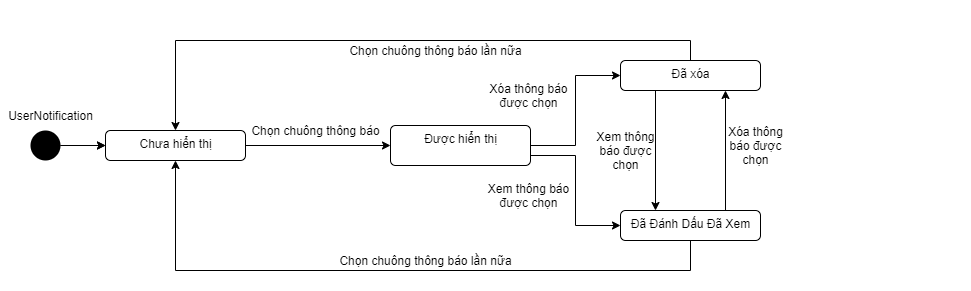

The diagram above was exported from draw.io. Its source (the exported page's mxGraphModel, read from the mxfile embedded in the PNG):
<mxGraphModel dx="1865" dy="1749" grid="1" gridSize="10" guides="1" tooltips="1" connect="1" arrows="1" fold="1" page="1" pageScale="1" pageWidth="827" pageHeight="1169" math="0" shadow="0">
  <root>
    <mxCell id="0" />
    <mxCell id="1" parent="0" />
    <mxCell id="u50XIv3UcbwI38wUe0t2-1" value="" style="rounded=0;whiteSpace=wrap;html=1;strokeColor=none;" parent="1" vertex="1">
      <mxGeometry x="-90" y="-100" width="970" height="290" as="geometry" />
    </mxCell>
    <mxCell id="3YWmeVObOPSd6eo7wQ3M-4" style="edgeStyle=orthogonalEdgeStyle;rounded=0;orthogonalLoop=1;jettySize=auto;html=1;exitX=1;exitY=0.5;exitDx=0;exitDy=0;" parent="1" source="KD7-biFV7sFt9sYgwgjD-1" target="3YWmeVObOPSd6eo7wQ3M-3" edge="1">
      <mxGeometry relative="1" as="geometry">
        <mxPoint x="100" y="45" as="sourcePoint" />
      </mxGeometry>
    </mxCell>
    <mxCell id="3YWmeVObOPSd6eo7wQ3M-9" style="edgeStyle=orthogonalEdgeStyle;rounded=0;orthogonalLoop=1;jettySize=auto;html=1;entryX=0;entryY=0.5;entryDx=0;entryDy=0;exitX=1;exitY=0.75;exitDx=0;exitDy=0;" parent="1" source="3YWmeVObOPSd6eo7wQ3M-3" target="3YWmeVObOPSd6eo7wQ3M-6" edge="1">
      <mxGeometry relative="1" as="geometry" />
    </mxCell>
    <mxCell id="KD7-biFV7sFt9sYgwgjD-6" style="edgeStyle=orthogonalEdgeStyle;rounded=0;orthogonalLoop=1;jettySize=auto;html=1;entryX=0;entryY=0.5;entryDx=0;entryDy=0;" parent="1" source="3YWmeVObOPSd6eo7wQ3M-3" target="3YWmeVObOPSd6eo7wQ3M-7" edge="1">
      <mxGeometry relative="1" as="geometry" />
    </mxCell>
    <mxCell id="3YWmeVObOPSd6eo7wQ3M-3" value="Được hiển thị" style="html=1;align=center;verticalAlign=top;rounded=1;absoluteArcSize=1;arcSize=10;dashed=0;" parent="1" vertex="1">
      <mxGeometry x="300" y="25" width="140" height="40" as="geometry" />
    </mxCell>
    <mxCell id="3YWmeVObOPSd6eo7wQ3M-5" value="Chọn chuông thông báo" style="text;html=1;align=center;verticalAlign=middle;resizable=0;points=[];autosize=1;" parent="1" vertex="1">
      <mxGeometry x="155" y="20" width="140" height="20" as="geometry" />
    </mxCell>
    <mxCell id="3YWmeVObOPSd6eo7wQ3M-13" style="edgeStyle=orthogonalEdgeStyle;rounded=0;orthogonalLoop=1;jettySize=auto;html=1;entryX=0.75;entryY=1;entryDx=0;entryDy=0;exitX=0.75;exitY=0;exitDx=0;exitDy=0;" parent="1" source="3YWmeVObOPSd6eo7wQ3M-6" target="3YWmeVObOPSd6eo7wQ3M-7" edge="1">
      <mxGeometry relative="1" as="geometry" />
    </mxCell>
    <mxCell id="KD7-biFV7sFt9sYgwgjD-11" style="edgeStyle=orthogonalEdgeStyle;rounded=0;orthogonalLoop=1;jettySize=auto;html=1;entryX=0.5;entryY=1;entryDx=0;entryDy=0;exitX=0.5;exitY=1;exitDx=0;exitDy=0;" parent="1" source="3YWmeVObOPSd6eo7wQ3M-6" target="KD7-biFV7sFt9sYgwgjD-1" edge="1">
      <mxGeometry relative="1" as="geometry">
        <mxPoint x="789.9999999999995" y="50" as="targetPoint" />
        <Array as="points">
          <mxPoint x="600" y="170" />
          <mxPoint x="85" y="170" />
        </Array>
      </mxGeometry>
    </mxCell>
    <mxCell id="3YWmeVObOPSd6eo7wQ3M-6" value="Đã Đánh Dấu Đã Xem" style="html=1;align=center;verticalAlign=top;rounded=1;absoluteArcSize=1;arcSize=10;dashed=0;" parent="1" vertex="1">
      <mxGeometry x="530" y="110" width="140" height="30" as="geometry" />
    </mxCell>
    <mxCell id="3YWmeVObOPSd6eo7wQ3M-12" style="edgeStyle=orthogonalEdgeStyle;rounded=0;orthogonalLoop=1;jettySize=auto;html=1;exitX=0.25;exitY=1;exitDx=0;exitDy=0;entryX=0.25;entryY=0;entryDx=0;entryDy=0;" parent="1" source="3YWmeVObOPSd6eo7wQ3M-7" target="3YWmeVObOPSd6eo7wQ3M-6" edge="1">
      <mxGeometry relative="1" as="geometry" />
    </mxCell>
    <mxCell id="KD7-biFV7sFt9sYgwgjD-10" style="edgeStyle=orthogonalEdgeStyle;rounded=0;orthogonalLoop=1;jettySize=auto;html=1;entryX=0.5;entryY=0;entryDx=0;entryDy=0;exitX=0.5;exitY=0;exitDx=0;exitDy=0;" parent="1" source="3YWmeVObOPSd6eo7wQ3M-7" target="KD7-biFV7sFt9sYgwgjD-1" edge="1">
      <mxGeometry relative="1" as="geometry">
        <mxPoint x="804.9999999999995" y="35" as="targetPoint" />
      </mxGeometry>
    </mxCell>
    <mxCell id="3YWmeVObOPSd6eo7wQ3M-7" value="Đã xóa" style="html=1;align=center;verticalAlign=top;rounded=1;absoluteArcSize=1;arcSize=10;dashed=0;" parent="1" vertex="1">
      <mxGeometry x="530" y="-40" width="140" height="30" as="geometry" />
    </mxCell>
    <mxCell id="3YWmeVObOPSd6eo7wQ3M-14" value="Xóa thông&lt;br&gt;báo được&lt;br&gt;chọn" style="text;html=1;align=center;verticalAlign=middle;resizable=0;points=[];autosize=1;" parent="1" vertex="1">
      <mxGeometry x="630" y="20" width="70" height="50" as="geometry" />
    </mxCell>
    <mxCell id="3YWmeVObOPSd6eo7wQ3M-15" value="Xem thông báo&lt;br&gt;được chọn" style="text;html=1;align=center;verticalAlign=middle;resizable=0;points=[];autosize=1;" parent="1" vertex="1">
      <mxGeometry x="388" y="80" width="100" height="30" as="geometry" />
    </mxCell>
    <mxCell id="3YWmeVObOPSd6eo7wQ3M-16" value="Xem thông&lt;br&gt;báo được&lt;br&gt;chọn" style="text;html=1;align=center;verticalAlign=middle;resizable=0;points=[];autosize=1;" parent="1" vertex="1">
      <mxGeometry x="500" y="25" width="70" height="50" as="geometry" />
    </mxCell>
    <mxCell id="3YWmeVObOPSd6eo7wQ3M-17" value="Xóa thông báo&lt;br&gt;được chọn" style="text;html=1;align=center;verticalAlign=middle;resizable=0;points=[];autosize=1;" parent="1" vertex="1">
      <mxGeometry x="393" y="-20" width="90" height="30" as="geometry" />
    </mxCell>
    <mxCell id="KD7-biFV7sFt9sYgwgjD-1" value="Chưa hiển thị" style="html=1;align=center;verticalAlign=top;rounded=1;absoluteArcSize=1;arcSize=10;dashed=0;" parent="1" vertex="1">
      <mxGeometry x="15" y="30" width="140" height="30" as="geometry" />
    </mxCell>
    <mxCell id="KD7-biFV7sFt9sYgwgjD-18" style="edgeStyle=orthogonalEdgeStyle;rounded=0;orthogonalLoop=1;jettySize=auto;html=1;entryX=0;entryY=0.5;entryDx=0;entryDy=0;" parent="1" target="KD7-biFV7sFt9sYgwgjD-1" edge="1">
      <mxGeometry relative="1" as="geometry">
        <mxPoint x="-30" y="45" as="sourcePoint" />
      </mxGeometry>
    </mxCell>
    <mxCell id="wrFdVLooLdmMCQe0Yjek-1" value="" style="edgeStyle=orthogonalEdgeStyle;rounded=0;orthogonalLoop=1;jettySize=auto;html=1;" parent="1" target="KD7-biFV7sFt9sYgwgjD-1" edge="1">
      <mxGeometry relative="1" as="geometry">
        <mxPoint x="-30" y="45" as="sourcePoint" />
      </mxGeometry>
    </mxCell>
    <mxCell id="KD7-biFV7sFt9sYgwgjD-15" value="Chọn chuông thông báo lần nữa" style="text;html=1;align=center;verticalAlign=middle;resizable=0;points=[];autosize=1;" parent="1" vertex="1">
      <mxGeometry x="240" y="150" width="190" height="20" as="geometry" />
    </mxCell>
    <mxCell id="KD7-biFV7sFt9sYgwgjD-19" value="Chọn chuông thông báo lần nữa" style="text;html=1;align=center;verticalAlign=middle;resizable=0;points=[];autosize=1;" parent="1" vertex="1">
      <mxGeometry x="250" y="-60" width="190" height="20" as="geometry" />
    </mxCell>
    <mxCell id="-gDtgNRb3pyXlBx8CkGa-1" value="" style="ellipse;fillColor=#000000;strokeColor=none;" vertex="1" parent="1">
      <mxGeometry x="-60" y="30" width="30" height="30" as="geometry" />
    </mxCell>
    <mxCell id="-gDtgNRb3pyXlBx8CkGa-2" value="UserNotification" style="text;html=1;align=center;verticalAlign=middle;resizable=0;points=[];autosize=1;" vertex="1" parent="1">
      <mxGeometry x="-90" y="5" width="100" height="20" as="geometry" />
    </mxCell>
  </root>
</mxGraphModel>